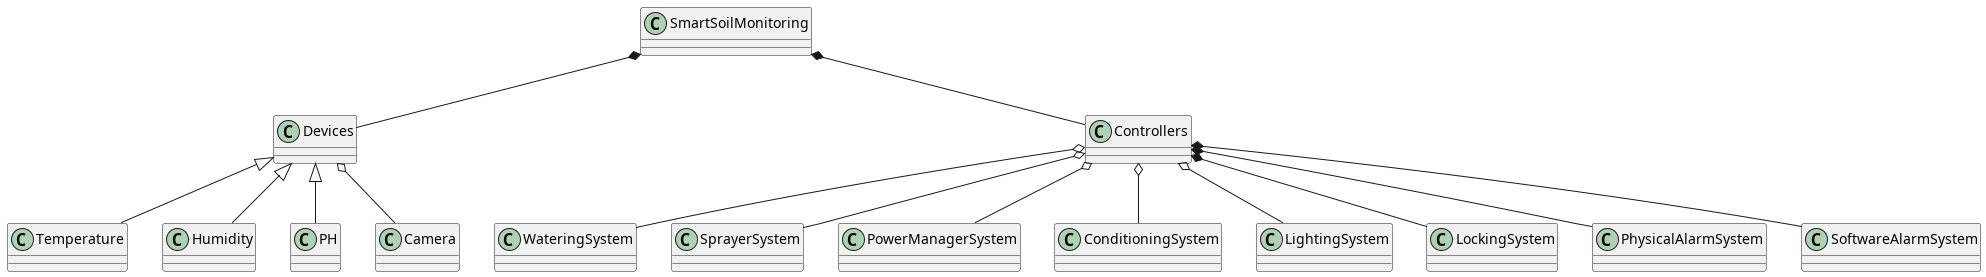

The diagram above was rendered by PlantUML. Its source (embedded in the PNG):
@startuml soilMonitoring
class SmartSoilMonitoring {}

class Devices {}

class Controllers {}

class Temperature {}

class Humidity {}

class PH {}

class Camera {}

class WateringSystem {}

class SprayerSystem {}

class PowerManagerSystem {}

class ConditioningSystem {}

class LightingSystem {}

class LockingSystem {}

class PhysicalAlarmSystem {}

class SoftwareAlarmSystem {}

SmartSoilMonitoring *-- Devices
SmartSoilMonitoring *-- Controllers

Devices <|-- Temperature
Devices <|-- Humidity
Devices <|-- PH
Devices o-- Camera

Controllers o-- WateringSystem
Controllers o-- SprayerSystem 
Controllers o-- PowerManagerSystem 
Controllers o-- ConditioningSystem
Controllers o-- LightingSystem 
Controllers *-- LockingSystem
Controllers *-- PhysicalAlarmSystem 
Controllers *-- SoftwareAlarmSystem 
@enduml